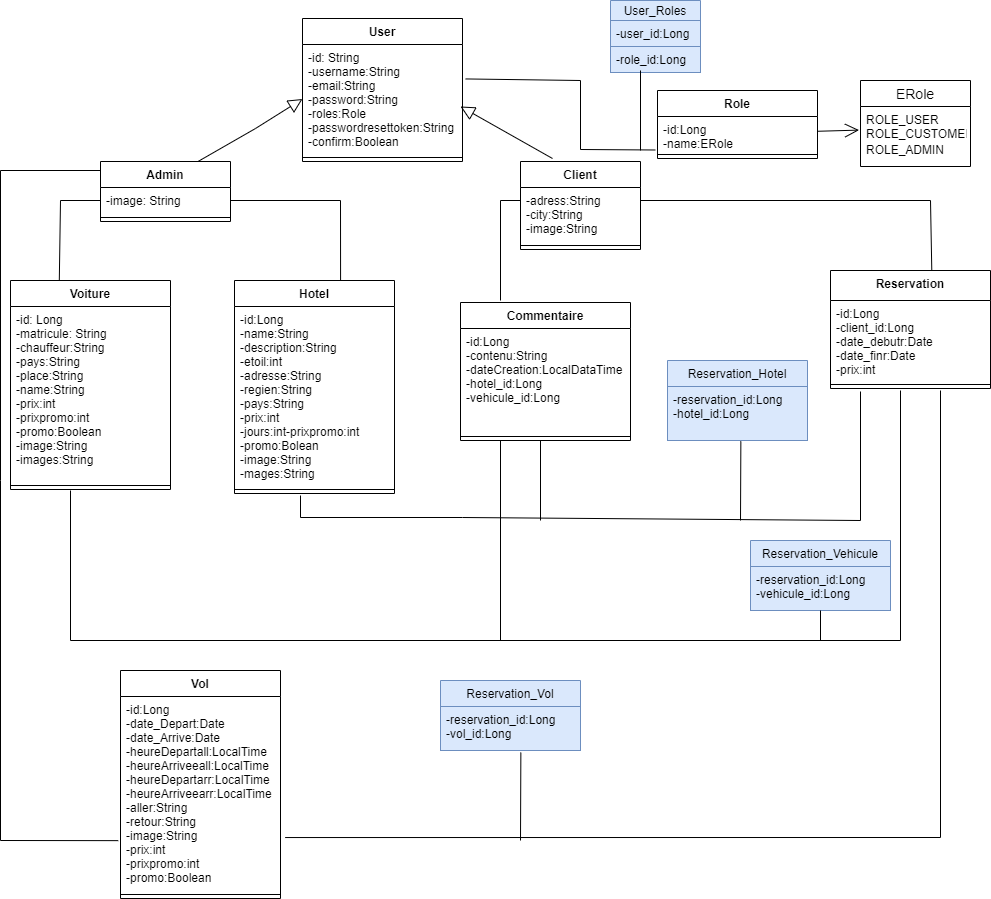

The diagram above was exported from draw.io. Its source (the exported page's mxGraphModel, read from the mxfile embedded in the PNG):
<mxGraphModel dx="1036" dy="606" grid="1" gridSize="10" guides="1" tooltips="1" connect="1" arrows="1" fold="1" page="1" pageScale="1" pageWidth="827" pageHeight="1169" math="0" shadow="0">
  <root>
    <mxCell id="0" />
    <mxCell id="1" parent="0" />
    <mxCell id="w-h1rEtBxwSapkcqD5oL-11" value="User" style="swimlane;fontStyle=1;align=center;verticalAlign=top;childLayout=stackLayout;horizontal=1;startSize=26;horizontalStack=0;resizeParent=1;resizeParentMax=0;resizeLast=0;collapsible=1;marginBottom=0;html=0;" parent="1" vertex="1">
      <mxGeometry x="322" y="378" width="160" height="143" as="geometry" />
    </mxCell>
    <mxCell id="w-h1rEtBxwSapkcqD5oL-12" value="-id: String&#10;-username:String&#10;-email:String&#10;-password:String&#10;-roles:Role&#10;-passwordresettoken:String&#10;-confirm:Boolean" style="text;strokeColor=none;fillColor=none;align=left;verticalAlign=top;spacingLeft=4;spacingRight=4;overflow=hidden;rotatable=0;points=[[0,0.5],[1,0.5]];portConstraint=eastwest;" parent="w-h1rEtBxwSapkcqD5oL-11" vertex="1">
      <mxGeometry y="26" width="160" height="109" as="geometry" />
    </mxCell>
    <mxCell id="w-h1rEtBxwSapkcqD5oL-13" value="" style="line;strokeWidth=1;fillColor=none;align=left;verticalAlign=middle;spacingTop=-1;spacingLeft=3;spacingRight=3;rotatable=0;labelPosition=right;points=[];portConstraint=eastwest;strokeColor=inherit;html=0;" parent="w-h1rEtBxwSapkcqD5oL-11" vertex="1">
      <mxGeometry y="135" width="160" height="8" as="geometry" />
    </mxCell>
    <mxCell id="w-h1rEtBxwSapkcqD5oL-15" value="Admin" style="swimlane;fontStyle=1;align=center;verticalAlign=top;childLayout=stackLayout;horizontal=1;startSize=26;horizontalStack=0;resizeParent=1;resizeParentMax=0;resizeLast=0;collapsible=1;marginBottom=0;html=0;" parent="1" vertex="1">
      <mxGeometry x="120" y="521" width="130" height="60" as="geometry" />
    </mxCell>
    <mxCell id="w-h1rEtBxwSapkcqD5oL-16" value="-image: String" style="text;strokeColor=none;fillColor=none;align=left;verticalAlign=top;spacingLeft=4;spacingRight=4;overflow=hidden;rotatable=0;points=[[0,0.5],[1,0.5]];portConstraint=eastwest;" parent="w-h1rEtBxwSapkcqD5oL-15" vertex="1">
      <mxGeometry y="26" width="130" height="26" as="geometry" />
    </mxCell>
    <mxCell id="w-h1rEtBxwSapkcqD5oL-17" value="" style="line;strokeWidth=1;fillColor=none;align=left;verticalAlign=middle;spacingTop=-1;spacingLeft=3;spacingRight=3;rotatable=0;labelPosition=right;points=[];portConstraint=eastwest;strokeColor=inherit;html=0;" parent="w-h1rEtBxwSapkcqD5oL-15" vertex="1">
      <mxGeometry y="52" width="130" height="8" as="geometry" />
    </mxCell>
    <mxCell id="w-h1rEtBxwSapkcqD5oL-19" value="Client" style="swimlane;fontStyle=1;align=center;verticalAlign=top;childLayout=stackLayout;horizontal=1;startSize=26;horizontalStack=0;resizeParent=1;resizeParentMax=0;resizeLast=0;collapsible=1;marginBottom=0;html=0;" parent="1" vertex="1">
      <mxGeometry x="540" y="521" width="120" height="88" as="geometry" />
    </mxCell>
    <mxCell id="w-h1rEtBxwSapkcqD5oL-20" value="-adress:String&#10;-city:String&#10;-image:String" style="text;strokeColor=none;fillColor=none;align=left;verticalAlign=top;spacingLeft=4;spacingRight=4;overflow=hidden;rotatable=0;points=[[0,0.5],[1,0.5]];portConstraint=eastwest;" parent="w-h1rEtBxwSapkcqD5oL-19" vertex="1">
      <mxGeometry y="26" width="120" height="54" as="geometry" />
    </mxCell>
    <mxCell id="w-h1rEtBxwSapkcqD5oL-21" value="" style="line;strokeWidth=1;fillColor=none;align=left;verticalAlign=middle;spacingTop=-1;spacingLeft=3;spacingRight=3;rotatable=0;labelPosition=right;points=[];portConstraint=eastwest;strokeColor=inherit;html=0;" parent="w-h1rEtBxwSapkcqD5oL-19" vertex="1">
      <mxGeometry y="80" width="120" height="8" as="geometry" />
    </mxCell>
    <mxCell id="w-h1rEtBxwSapkcqD5oL-30" value="Hotel" style="swimlane;fontStyle=1;align=center;verticalAlign=top;childLayout=stackLayout;horizontal=1;startSize=26;horizontalStack=0;resizeParent=1;resizeParentMax=0;resizeLast=0;collapsible=1;marginBottom=0;html=0;" parent="1" vertex="1">
      <mxGeometry x="254" y="640" width="160" height="213" as="geometry" />
    </mxCell>
    <mxCell id="w-h1rEtBxwSapkcqD5oL-31" value="-id:Long&#10;-name:String&#10;-description:String&#10;-etoil:int&#10;-adresse:String&#10;-regien:String&#10;-pays:String&#10;-prix:int&#10;-jours:int-prixpromo:int&#10;-promo:Bolean&#10;-image:String&#10;-mages:String&#10;" style="text;strokeColor=none;fillColor=none;align=left;verticalAlign=top;spacingLeft=4;spacingRight=4;overflow=hidden;rotatable=0;points=[[0,0.5],[1,0.5]];portConstraint=eastwest;" parent="w-h1rEtBxwSapkcqD5oL-30" vertex="1">
      <mxGeometry y="26" width="160" height="179" as="geometry" />
    </mxCell>
    <mxCell id="w-h1rEtBxwSapkcqD5oL-32" value="" style="line;strokeWidth=1;fillColor=none;align=left;verticalAlign=middle;spacingTop=-1;spacingLeft=3;spacingRight=3;rotatable=0;labelPosition=right;points=[];portConstraint=eastwest;strokeColor=inherit;html=0;" parent="w-h1rEtBxwSapkcqD5oL-30" vertex="1">
      <mxGeometry y="205" width="160" height="8" as="geometry" />
    </mxCell>
    <mxCell id="w-h1rEtBxwSapkcqD5oL-60" value="Vol" style="swimlane;fontStyle=1;align=center;verticalAlign=top;childLayout=stackLayout;horizontal=1;startSize=26;horizontalStack=0;resizeParent=1;resizeParentMax=0;resizeLast=0;collapsible=1;marginBottom=0;html=0;" parent="1" vertex="1">
      <mxGeometry x="140" y="1030" width="160" height="228" as="geometry" />
    </mxCell>
    <mxCell id="w-h1rEtBxwSapkcqD5oL-61" value="-id:Long&#10;-date_Depart:Date&#10;-date_Arrive:Date&#10;-heureDepartall:LocalTime&#10;-heureArriveeall:LocalTime&#10;-heureDepartarr:LocalTime&#10;-heureArriveearr:LocalTime&#10;-aller:String&#10;-retour:String&#10;-image:String&#10;-prix:int&#10;-prixpromo:int&#10;-promo:Boolean" style="text;strokeColor=none;fillColor=none;align=left;verticalAlign=top;spacingLeft=4;spacingRight=4;overflow=hidden;rotatable=0;points=[[0,0.5],[1,0.5]];portConstraint=eastwest;" parent="w-h1rEtBxwSapkcqD5oL-60" vertex="1">
      <mxGeometry y="26" width="160" height="194" as="geometry" />
    </mxCell>
    <mxCell id="w-h1rEtBxwSapkcqD5oL-62" value="" style="line;strokeWidth=1;fillColor=none;align=left;verticalAlign=middle;spacingTop=-1;spacingLeft=3;spacingRight=3;rotatable=0;labelPosition=right;points=[];portConstraint=eastwest;strokeColor=inherit;html=0;" parent="w-h1rEtBxwSapkcqD5oL-60" vertex="1">
      <mxGeometry y="220" width="160" height="8" as="geometry" />
    </mxCell>
    <mxCell id="w-h1rEtBxwSapkcqD5oL-64" value="" style="endArrow=none;html=1;rounded=0;exitX=-0.014;exitY=0.743;exitDx=0;exitDy=0;exitPerimeter=0;" parent="1" source="w-h1rEtBxwSapkcqD5oL-61" edge="1">
      <mxGeometry relative="1" as="geometry">
        <mxPoint x="10" y="920" as="sourcePoint" />
        <mxPoint x="120" y="530" as="targetPoint" />
        <Array as="points">
          <mxPoint x="20" y="1200" />
          <mxPoint x="20" y="840" />
          <mxPoint x="20" y="530" />
        </Array>
      </mxGeometry>
    </mxCell>
    <mxCell id="w-h1rEtBxwSapkcqD5oL-65" value="Reservation" style="swimlane;fontStyle=1;align=center;verticalAlign=top;childLayout=stackLayout;horizontal=1;startSize=30;horizontalStack=0;resizeParent=1;resizeParentMax=0;resizeLast=0;collapsible=1;marginBottom=0;html=0;" parent="1" vertex="1">
      <mxGeometry x="850" y="630" width="160" height="118" as="geometry" />
    </mxCell>
    <mxCell id="w-h1rEtBxwSapkcqD5oL-66" value="-id:Long&#10;-client_id:Long&#10;-date_debutr:Date&#10;-date_finr:Date&#10;-prix:int" style="text;strokeColor=none;fillColor=none;align=left;verticalAlign=top;spacingLeft=4;spacingRight=4;overflow=hidden;rotatable=0;points=[[0,0.5],[1,0.5]];portConstraint=eastwest;" parent="w-h1rEtBxwSapkcqD5oL-65" vertex="1">
      <mxGeometry y="30" width="160" height="80" as="geometry" />
    </mxCell>
    <mxCell id="w-h1rEtBxwSapkcqD5oL-67" value="" style="line;strokeWidth=1;fillColor=none;align=left;verticalAlign=middle;spacingTop=-1;spacingLeft=3;spacingRight=3;rotatable=0;labelPosition=right;points=[];portConstraint=eastwest;strokeColor=inherit;html=0;" parent="w-h1rEtBxwSapkcqD5oL-65" vertex="1">
      <mxGeometry y="110" width="160" height="8" as="geometry" />
    </mxCell>
    <mxCell id="w-h1rEtBxwSapkcqD5oL-69" value="" style="endArrow=none;html=1;rounded=0;entryX=0.633;entryY=-0.004;entryDx=0;entryDy=0;entryPerimeter=0;" parent="1" target="w-h1rEtBxwSapkcqD5oL-65" edge="1">
      <mxGeometry relative="1" as="geometry">
        <mxPoint x="660" y="560" as="sourcePoint" />
        <mxPoint x="800" y="564.5" as="targetPoint" />
        <Array as="points">
          <mxPoint x="950" y="560" />
        </Array>
      </mxGeometry>
    </mxCell>
    <mxCell id="w-h1rEtBxwSapkcqD5oL-38" value="Voiture" style="swimlane;fontStyle=1;align=center;verticalAlign=top;childLayout=stackLayout;horizontal=1;startSize=26;horizontalStack=0;resizeParent=1;resizeParentMax=0;resizeLast=0;collapsible=1;marginBottom=0;html=0;" parent="1" vertex="1">
      <mxGeometry x="30" y="640" width="160" height="209" as="geometry" />
    </mxCell>
    <mxCell id="w-h1rEtBxwSapkcqD5oL-39" value="-id: Long&#10;-matricule: String&#10;-chauffeur:String&#10;-pays:String&#10;-place:String&#10;-name:String&#10;-prix:int&#10;-prixpromo:int&#10;-promo:Boolean&#10;-image:String&#10;-images:String" style="text;strokeColor=none;fillColor=none;align=left;verticalAlign=top;spacingLeft=4;spacingRight=4;overflow=hidden;rotatable=0;points=[[0,0.5],[1,0.5]];portConstraint=eastwest;" parent="w-h1rEtBxwSapkcqD5oL-38" vertex="1">
      <mxGeometry y="26" width="160" height="175" as="geometry" />
    </mxCell>
    <mxCell id="w-h1rEtBxwSapkcqD5oL-40" value="" style="line;strokeWidth=1;fillColor=none;align=left;verticalAlign=middle;spacingTop=-1;spacingLeft=3;spacingRight=3;rotatable=0;labelPosition=right;points=[];portConstraint=eastwest;strokeColor=inherit;html=0;" parent="w-h1rEtBxwSapkcqD5oL-38" vertex="1">
      <mxGeometry y="201" width="160" height="8" as="geometry" />
    </mxCell>
    <mxCell id="w-h1rEtBxwSapkcqD5oL-71" value="" style="endArrow=none;html=1;rounded=0;entryX=0;entryY=0.5;entryDx=0;entryDy=0;exitX=0.305;exitY=0;exitDx=0;exitDy=0;exitPerimeter=0;" parent="1" source="w-h1rEtBxwSapkcqD5oL-38" target="w-h1rEtBxwSapkcqD5oL-16" edge="1">
      <mxGeometry relative="1" as="geometry">
        <mxPoint x="80" y="630" as="sourcePoint" />
        <mxPoint x="220" y="600" as="targetPoint" />
        <Array as="points">
          <mxPoint x="80" y="560" />
        </Array>
      </mxGeometry>
    </mxCell>
    <mxCell id="w-h1rEtBxwSapkcqD5oL-72" value="" style="endArrow=none;html=1;rounded=0;entryX=1;entryY=0.5;entryDx=0;entryDy=0;exitX=0.663;exitY=0;exitDx=0;exitDy=0;exitPerimeter=0;" parent="1" source="w-h1rEtBxwSapkcqD5oL-30" target="w-h1rEtBxwSapkcqD5oL-16" edge="1">
      <mxGeometry relative="1" as="geometry">
        <mxPoint x="340" y="700" as="sourcePoint" />
        <mxPoint x="500" y="700" as="targetPoint" />
        <Array as="points">
          <mxPoint x="360" y="560" />
        </Array>
      </mxGeometry>
    </mxCell>
    <mxCell id="w-h1rEtBxwSapkcqD5oL-73" value="" style="endArrow=none;html=1;rounded=0;entryX=1.029;entryY=0.727;entryDx=0;entryDy=0;entryPerimeter=0;" parent="1" target="w-h1rEtBxwSapkcqD5oL-61" edge="1">
      <mxGeometry relative="1" as="geometry">
        <mxPoint x="960" y="750" as="sourcePoint" />
        <mxPoint x="500" y="700" as="targetPoint" />
        <Array as="points">
          <mxPoint x="960" y="1197" />
        </Array>
      </mxGeometry>
    </mxCell>
    <mxCell id="w-h1rEtBxwSapkcqD5oL-74" value="" style="endArrow=none;html=1;rounded=0;" parent="1" edge="1">
      <mxGeometry relative="1" as="geometry">
        <mxPoint x="90" y="850" as="sourcePoint" />
        <mxPoint x="920" y="750" as="targetPoint" />
        <Array as="points">
          <mxPoint x="90" y="1000" />
          <mxPoint x="920" y="1000" />
        </Array>
      </mxGeometry>
    </mxCell>
    <mxCell id="w-h1rEtBxwSapkcqD5oL-75" value="" style="endArrow=none;html=1;rounded=0;" parent="1" edge="1">
      <mxGeometry relative="1" as="geometry">
        <mxPoint x="320" y="855" as="sourcePoint" />
        <mxPoint x="880" y="751" as="targetPoint" />
        <Array as="points">
          <mxPoint x="320" y="877" />
          <mxPoint x="482" y="877" />
          <mxPoint x="880" y="880" />
        </Array>
      </mxGeometry>
    </mxCell>
    <mxCell id="w-h1rEtBxwSapkcqD5oL-76" value="Commentaire" style="swimlane;fontStyle=1;align=center;verticalAlign=top;childLayout=stackLayout;horizontal=1;startSize=26;horizontalStack=0;resizeParent=1;resizeParentMax=0;resizeLast=0;collapsible=1;marginBottom=0;html=0;" parent="1" vertex="1">
      <mxGeometry x="480" y="662" width="170" height="138" as="geometry" />
    </mxCell>
    <mxCell id="w-h1rEtBxwSapkcqD5oL-77" value="-id:Long&#10;-contenu:String&#10;-dateCreation:LocalDataTime&#10;-hotel_id:Long&#10;-vehicule_id:Long" style="text;strokeColor=none;fillColor=none;align=left;verticalAlign=top;spacingLeft=4;spacingRight=4;overflow=hidden;rotatable=0;points=[[0,0.5],[1,0.5]];portConstraint=eastwest;" parent="w-h1rEtBxwSapkcqD5oL-76" vertex="1">
      <mxGeometry y="26" width="170" height="104" as="geometry" />
    </mxCell>
    <mxCell id="w-h1rEtBxwSapkcqD5oL-78" value="" style="line;strokeWidth=1;fillColor=none;align=left;verticalAlign=middle;spacingTop=-1;spacingLeft=3;spacingRight=3;rotatable=0;labelPosition=right;points=[];portConstraint=eastwest;strokeColor=inherit;html=0;" parent="w-h1rEtBxwSapkcqD5oL-76" vertex="1">
      <mxGeometry y="130" width="170" height="8" as="geometry" />
    </mxCell>
    <mxCell id="w-h1rEtBxwSapkcqD5oL-80" value="" style="endArrow=none;html=1;rounded=0;" parent="1" edge="1">
      <mxGeometry relative="1" as="geometry">
        <mxPoint x="520" y="660" as="sourcePoint" />
        <mxPoint x="540" y="560" as="targetPoint" />
        <Array as="points">
          <mxPoint x="520" y="560" />
        </Array>
      </mxGeometry>
    </mxCell>
    <mxCell id="w-h1rEtBxwSapkcqD5oL-81" value="" style="endArrow=none;html=1;rounded=0;" parent="1" edge="1">
      <mxGeometry relative="1" as="geometry">
        <mxPoint x="560" y="880" as="sourcePoint" />
        <mxPoint x="560" y="800" as="targetPoint" />
      </mxGeometry>
    </mxCell>
    <mxCell id="w-h1rEtBxwSapkcqD5oL-82" value="" style="endArrow=none;html=1;rounded=0;" parent="1" edge="1">
      <mxGeometry relative="1" as="geometry">
        <mxPoint x="520" y="1000" as="sourcePoint" />
        <mxPoint x="520" y="800" as="targetPoint" />
      </mxGeometry>
    </mxCell>
    <mxCell id="w-h1rEtBxwSapkcqD5oL-87" value="Reservation_Vol" style="swimlane;fontStyle=0;childLayout=stackLayout;horizontal=1;startSize=26;fillColor=#dae8fc;horizontalStack=0;resizeParent=1;resizeParentMax=0;resizeLast=0;collapsible=1;marginBottom=0;html=0;strokeColor=#6c8ebf;" parent="1" vertex="1">
      <mxGeometry x="460" y="1040" width="140" height="70" as="geometry" />
    </mxCell>
    <mxCell id="w-h1rEtBxwSapkcqD5oL-88" value="-reservation_id:Long&#10;-vol_id:Long" style="text;strokeColor=#6c8ebf;fillColor=#dae8fc;align=left;verticalAlign=top;spacingLeft=4;spacingRight=4;overflow=hidden;rotatable=0;points=[[0,0.5],[1,0.5]];portConstraint=eastwest;" parent="w-h1rEtBxwSapkcqD5oL-87" vertex="1">
      <mxGeometry y="26" width="140" height="44" as="geometry" />
    </mxCell>
    <mxCell id="w-h1rEtBxwSapkcqD5oL-91" value="" style="endArrow=none;html=1;rounded=0;exitX=0.574;exitY=1.046;exitDx=0;exitDy=0;exitPerimeter=0;" parent="1" source="w-h1rEtBxwSapkcqD5oL-88" edge="1">
      <mxGeometry relative="1" as="geometry">
        <mxPoint x="470" y="1040" as="sourcePoint" />
        <mxPoint x="540" y="1200" as="targetPoint" />
      </mxGeometry>
    </mxCell>
    <mxCell id="w-h1rEtBxwSapkcqD5oL-92" value="Reservation_Vehicule" style="swimlane;fontStyle=0;childLayout=stackLayout;horizontal=1;startSize=26;fillColor=#dae8fc;horizontalStack=0;resizeParent=1;resizeParentMax=0;resizeLast=0;collapsible=1;marginBottom=0;html=0;strokeColor=#6c8ebf;" parent="1" vertex="1">
      <mxGeometry x="770" y="900" width="140" height="70" as="geometry" />
    </mxCell>
    <mxCell id="w-h1rEtBxwSapkcqD5oL-93" value="-reservation_id:Long&#10;-vehicule_id:Long" style="text;strokeColor=#6c8ebf;fillColor=#dae8fc;align=left;verticalAlign=top;spacingLeft=4;spacingRight=4;overflow=hidden;rotatable=0;points=[[0,0.5],[1,0.5]];portConstraint=eastwest;" parent="w-h1rEtBxwSapkcqD5oL-92" vertex="1">
      <mxGeometry y="26" width="140" height="44" as="geometry" />
    </mxCell>
    <mxCell id="w-h1rEtBxwSapkcqD5oL-96" value="" style="endArrow=none;html=1;rounded=0;" parent="1" edge="1">
      <mxGeometry relative="1" as="geometry">
        <mxPoint x="840" y="1000" as="sourcePoint" />
        <mxPoint x="840" y="970" as="targetPoint" />
      </mxGeometry>
    </mxCell>
    <mxCell id="w-h1rEtBxwSapkcqD5oL-97" value="Reservation_Hotel" style="swimlane;fontStyle=0;childLayout=stackLayout;horizontal=1;startSize=26;fillColor=#dae8fc;horizontalStack=0;resizeParent=1;resizeParentMax=0;resizeLast=0;collapsible=1;marginBottom=0;html=0;strokeColor=#6c8ebf;" parent="1" vertex="1">
      <mxGeometry x="687" y="720" width="140" height="80" as="geometry" />
    </mxCell>
    <mxCell id="w-h1rEtBxwSapkcqD5oL-98" value="-reservation_id:Long&#10;-hotel_id:Long" style="text;strokeColor=#6c8ebf;fillColor=#dae8fc;align=left;verticalAlign=top;spacingLeft=4;spacingRight=4;overflow=hidden;rotatable=0;points=[[0,0.5],[1,0.5]];portConstraint=eastwest;" parent="w-h1rEtBxwSapkcqD5oL-97" vertex="1">
      <mxGeometry y="26" width="140" height="54" as="geometry" />
    </mxCell>
    <mxCell id="w-h1rEtBxwSapkcqD5oL-101" value="" style="endArrow=none;html=1;rounded=0;exitX=0.524;exitY=1.015;exitDx=0;exitDy=0;exitPerimeter=0;" parent="1" source="w-h1rEtBxwSapkcqD5oL-98" edge="1">
      <mxGeometry relative="1" as="geometry">
        <mxPoint x="470" y="780" as="sourcePoint" />
        <mxPoint x="760" y="880" as="targetPoint" />
      </mxGeometry>
    </mxCell>
    <mxCell id="w-h1rEtBxwSapkcqD5oL-102" value="Role" style="swimlane;fontStyle=1;align=center;verticalAlign=top;childLayout=stackLayout;horizontal=1;startSize=26;horizontalStack=0;resizeParent=1;resizeParentMax=0;resizeLast=0;collapsible=1;marginBottom=0;html=0;" parent="1" vertex="1">
      <mxGeometry x="677" y="450" width="160" height="68" as="geometry" />
    </mxCell>
    <mxCell id="w-h1rEtBxwSapkcqD5oL-103" value="-id:Long&#10;-name:ERole" style="text;strokeColor=none;fillColor=none;align=left;verticalAlign=top;spacingLeft=4;spacingRight=4;overflow=hidden;rotatable=0;points=[[0,0.5],[1,0.5]];portConstraint=eastwest;" parent="w-h1rEtBxwSapkcqD5oL-102" vertex="1">
      <mxGeometry y="26" width="160" height="34" as="geometry" />
    </mxCell>
    <mxCell id="w-h1rEtBxwSapkcqD5oL-104" value="" style="line;strokeWidth=1;fillColor=none;align=left;verticalAlign=middle;spacingTop=-1;spacingLeft=3;spacingRight=3;rotatable=0;labelPosition=right;points=[];portConstraint=eastwest;strokeColor=inherit;html=0;" parent="w-h1rEtBxwSapkcqD5oL-102" vertex="1">
      <mxGeometry y="60" width="160" height="8" as="geometry" />
    </mxCell>
    <mxCell id="w-h1rEtBxwSapkcqD5oL-106" value="ERole" style="swimlane;fontStyle=0;childLayout=stackLayout;horizontal=1;startSize=26;horizontalStack=0;resizeParent=1;resizeParentMax=0;resizeLast=0;collapsible=1;marginBottom=0;align=center;fontSize=14;html=0;" parent="1" vertex="1">
      <mxGeometry x="880" y="440" width="110" height="86" as="geometry" />
    </mxCell>
    <mxCell id="w-h1rEtBxwSapkcqD5oL-107" value="ROLE_USER&#10;ROLE_CUSTOMER" style="text;strokeColor=none;fillColor=none;spacingLeft=4;spacingRight=4;overflow=hidden;rotatable=0;points=[[0,0.5],[1,0.5]];portConstraint=eastwest;fontSize=12;" parent="w-h1rEtBxwSapkcqD5oL-106" vertex="1">
      <mxGeometry y="26" width="110" height="30" as="geometry" />
    </mxCell>
    <mxCell id="w-h1rEtBxwSapkcqD5oL-108" value="ROLE_ADMIN" style="text;strokeColor=none;fillColor=none;spacingLeft=4;spacingRight=4;overflow=hidden;rotatable=0;points=[[0,0.5],[1,0.5]];portConstraint=eastwest;fontSize=12;" parent="w-h1rEtBxwSapkcqD5oL-106" vertex="1">
      <mxGeometry y="56" width="110" height="30" as="geometry" />
    </mxCell>
    <mxCell id="w-h1rEtBxwSapkcqD5oL-110" value="" style="endArrow=none;html=1;rounded=0;exitX=1.02;exitY=0.316;exitDx=0;exitDy=0;exitPerimeter=0;entryX=-0.014;entryY=0.985;entryDx=0;entryDy=0;entryPerimeter=0;" parent="1" source="w-h1rEtBxwSapkcqD5oL-12" target="w-h1rEtBxwSapkcqD5oL-103" edge="1">
      <mxGeometry relative="1" as="geometry">
        <mxPoint x="470" y="660" as="sourcePoint" />
        <mxPoint x="630" y="660" as="targetPoint" />
        <Array as="points">
          <mxPoint x="600" y="440" />
          <mxPoint x="600" y="509" />
        </Array>
      </mxGeometry>
    </mxCell>
    <mxCell id="w-h1rEtBxwSapkcqD5oL-112" value="User_Roles" style="swimlane;fontStyle=0;childLayout=stackLayout;horizontal=1;startSize=20;fillColor=#dae8fc;horizontalStack=0;resizeParent=1;resizeParentMax=0;resizeLast=0;collapsible=1;marginBottom=0;html=0;strokeColor=#6c8ebf;" parent="1" vertex="1">
      <mxGeometry x="630" y="360" width="90" height="72" as="geometry" />
    </mxCell>
    <mxCell id="w-h1rEtBxwSapkcqD5oL-113" value="-user_id:Long&#10;" style="text;strokeColor=#6c8ebf;fillColor=#dae8fc;align=left;verticalAlign=top;spacingLeft=4;spacingRight=4;overflow=hidden;rotatable=0;points=[[0,0.5],[1,0.5]];portConstraint=eastwest;" parent="w-h1rEtBxwSapkcqD5oL-112" vertex="1">
      <mxGeometry y="20" width="90" height="26" as="geometry" />
    </mxCell>
    <mxCell id="w-h1rEtBxwSapkcqD5oL-114" value="-role_id:Long" style="text;strokeColor=#6c8ebf;fillColor=#dae8fc;align=left;verticalAlign=top;spacingLeft=4;spacingRight=4;overflow=hidden;rotatable=0;points=[[0,0.5],[1,0.5]];portConstraint=eastwest;" parent="w-h1rEtBxwSapkcqD5oL-112" vertex="1">
      <mxGeometry y="46" width="90" height="26" as="geometry" />
    </mxCell>
    <mxCell id="w-h1rEtBxwSapkcqD5oL-117" value="" style="endArrow=none;html=1;rounded=0;" parent="1" edge="1">
      <mxGeometry relative="1" as="geometry">
        <mxPoint x="660" y="510" as="sourcePoint" />
        <mxPoint x="660" y="430" as="targetPoint" />
      </mxGeometry>
    </mxCell>
    <mxCell id="w-h1rEtBxwSapkcqD5oL-111" value="" style="endArrow=open;endFill=1;endSize=12;html=1;rounded=0;entryX=-0.013;entryY=0.787;entryDx=0;entryDy=0;entryPerimeter=0;" parent="1" source="w-h1rEtBxwSapkcqD5oL-103" target="w-h1rEtBxwSapkcqD5oL-107" edge="1">
      <mxGeometry width="160" relative="1" as="geometry">
        <mxPoint x="760" y="482.5" as="sourcePoint" />
        <mxPoint x="880" y="480" as="targetPoint" />
      </mxGeometry>
    </mxCell>
    <mxCell id="r-RmHcSKXlTy1sUeoVse-1" value="" style="edgeStyle=none;html=1;endSize=12;endArrow=block;endFill=0;rounded=0;exitX=0.75;exitY=0;exitDx=0;exitDy=0;entryX=0;entryY=0.5;entryDx=0;entryDy=0;" edge="1" parent="1" source="w-h1rEtBxwSapkcqD5oL-15" target="w-h1rEtBxwSapkcqD5oL-12">
      <mxGeometry width="160" relative="1" as="geometry">
        <mxPoint x="449" y="498" as="sourcePoint" />
        <mxPoint x="609" y="498" as="targetPoint" />
        <Array as="points">
          <mxPoint x="275" y="488" />
        </Array>
      </mxGeometry>
    </mxCell>
    <mxCell id="r-RmHcSKXlTy1sUeoVse-2" value="" style="edgeStyle=none;html=1;endSize=12;endArrow=block;endFill=0;rounded=0;" edge="1" parent="1">
      <mxGeometry width="160" relative="1" as="geometry">
        <mxPoint x="572" y="518" as="sourcePoint" />
        <mxPoint x="480" y="466" as="targetPoint" />
      </mxGeometry>
    </mxCell>
  </root>
</mxGraphModel>